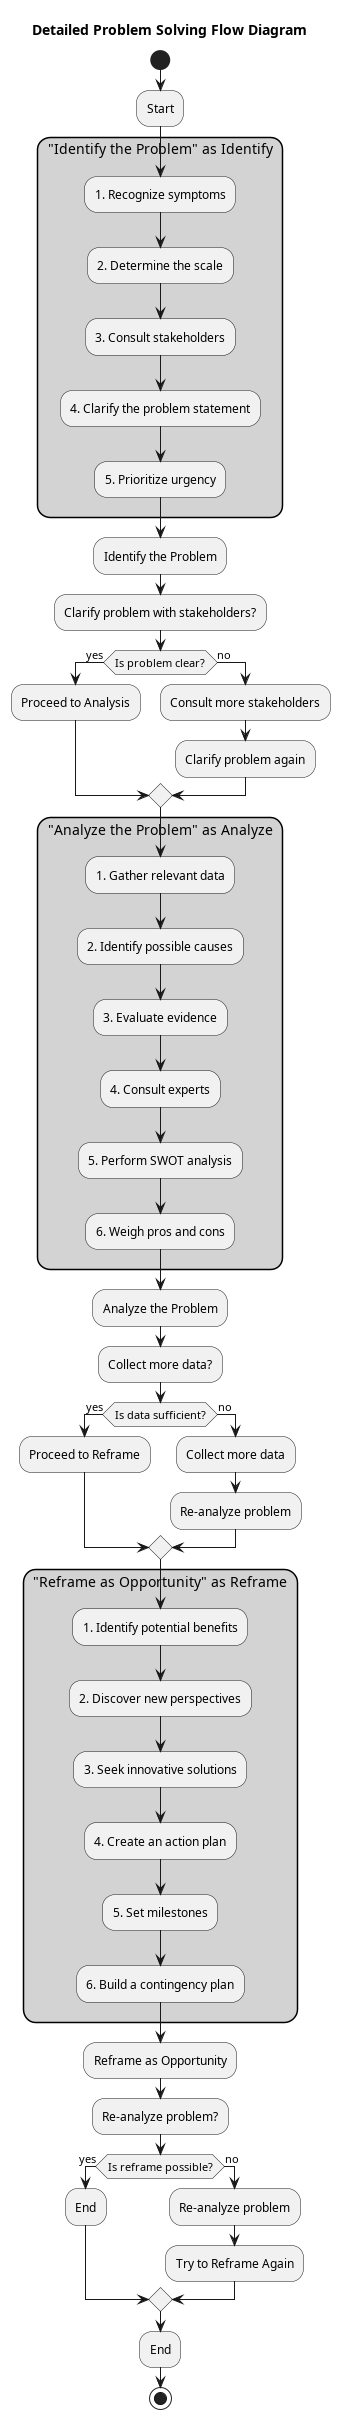

The diagram above was rendered by PlantUML. Its source (embedded in the PNG):
@startuml

skinparam rectangle {
  backgroundColor LightGray
  borderColor Black
  borderWidth 1
  roundCorner 25
}

skinparam diamond {
  backgroundColor White
  borderColor Black
}

title Detailed Problem Solving Flow Diagram

start

:Start;

rectangle "Identify the Problem" as Identify {
  :1. Recognize symptoms;
  :2. Determine the scale;
  :3. Consult stakeholders;
  :4. Clarify the problem statement;
  :5. Prioritize urgency;
}

:Identify the Problem;

:Clarify problem with stakeholders?;
if (Is problem clear?) then (yes)
  :Proceed to Analysis;
else (no)
  :Consult more stakeholders;
  :Clarify problem again;
endif

rectangle "Analyze the Problem" as Analyze {
  :1. Gather relevant data;
  :2. Identify possible causes;
  :3. Evaluate evidence;
  :4. Consult experts;
  :5. Perform SWOT analysis;
  :6. Weigh pros and cons;
}

:Analyze the Problem;

:Collect more data?;
if (Is data sufficient?) then (yes)
  :Proceed to Reframe;
else (no)
  :Collect more data;
  :Re-analyze problem;
endif

rectangle "Reframe as Opportunity" as Reframe {
  :1. Identify potential benefits;
  :2. Discover new perspectives;
  :3. Seek innovative solutions;
  :4. Create an action plan;
  :5. Set milestones;
  :6. Build a contingency plan;
}

:Reframe as Opportunity;

:Re-analyze problem?;
if (Is reframe possible?) then (yes)
  :End;
else (no)
  :Re-analyze problem;
  :Try to Reframe Again;
endif

:End;

stop
@enduml